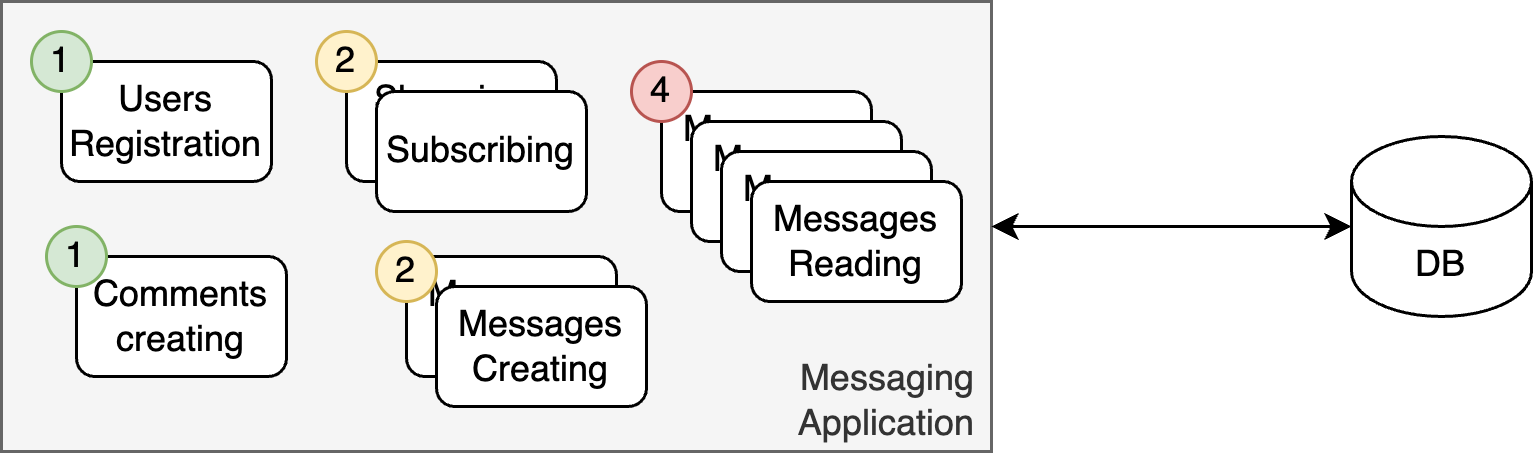

The diagram above was exported from draw.io. Its source (the exported page's mxGraphModel, read from the mxfile embedded in the PNG):
<mxGraphModel dx="1148" dy="515" grid="1" gridSize="10" guides="1" tooltips="1" connect="1" arrows="1" fold="1" page="1" pageScale="1" pageWidth="1100" pageHeight="850" math="0" shadow="0">
  <root>
    <mxCell id="0" />
    <mxCell id="1" parent="0" />
    <mxCell id="2" value="Messaging&amp;nbsp;&lt;div&gt;Application&amp;nbsp;&lt;/div&gt;" style="rounded=0;whiteSpace=wrap;html=1;verticalAlign=bottom;align=right;fillColor=#f5f5f5;fontColor=#333333;strokeColor=#666666;" vertex="1" parent="1">
      <mxGeometry y="990" width="330" height="150" as="geometry" />
    </mxCell>
    <mxCell id="3" value="Users&lt;div&gt;Registration&lt;/div&gt;" style="rounded=1;whiteSpace=wrap;html=1;" vertex="1" parent="1">
      <mxGeometry x="20" y="1010" width="70" height="40" as="geometry" />
    </mxCell>
    <mxCell id="4" value="Messages&lt;div&gt;Reading&lt;/div&gt;" style="rounded=1;whiteSpace=wrap;html=1;" vertex="1" parent="1">
      <mxGeometry x="220" y="1020" width="70" height="40" as="geometry" />
    </mxCell>
    <mxCell id="5" value="Messages&lt;div&gt;Reading&lt;/div&gt;" style="rounded=1;whiteSpace=wrap;html=1;" vertex="1" parent="1">
      <mxGeometry x="230" y="1030" width="70" height="40" as="geometry" />
    </mxCell>
    <mxCell id="6" value="Messages&lt;div&gt;Reading&lt;/div&gt;" style="rounded=1;whiteSpace=wrap;html=1;" vertex="1" parent="1">
      <mxGeometry x="240" y="1040" width="70" height="40" as="geometry" />
    </mxCell>
    <mxCell id="7" value="Messages&lt;div&gt;Reading&lt;/div&gt;" style="rounded=1;whiteSpace=wrap;html=1;" vertex="1" parent="1">
      <mxGeometry x="250" y="1050" width="70" height="40" as="geometry" />
    </mxCell>
    <mxCell id="8" value="Messages&lt;div&gt;Creating&lt;/div&gt;" style="rounded=1;whiteSpace=wrap;html=1;" vertex="1" parent="1">
      <mxGeometry x="135" y="1075" width="70" height="40" as="geometry" />
    </mxCell>
    <mxCell id="9" value="Messages&lt;div&gt;Creating&lt;/div&gt;" style="rounded=1;whiteSpace=wrap;html=1;" vertex="1" parent="1">
      <mxGeometry x="145" y="1085" width="70" height="40" as="geometry" />
    </mxCell>
    <mxCell id="10" value="4" style="ellipse;whiteSpace=wrap;html=1;aspect=fixed;rounded=1;fillColor=#f8cecc;strokeColor=#b85450;" vertex="1" parent="1">
      <mxGeometry x="210" y="1010" width="20" height="20" as="geometry" />
    </mxCell>
    <mxCell id="11" value="2" style="ellipse;whiteSpace=wrap;html=1;aspect=fixed;rounded=1;fillColor=#fff2cc;strokeColor=#d6b656;" vertex="1" parent="1">
      <mxGeometry x="125" y="1070" width="20" height="20" as="geometry" />
    </mxCell>
    <mxCell id="12" value="1" style="ellipse;whiteSpace=wrap;html=1;aspect=fixed;rounded=1;fillColor=#d5e8d4;strokeColor=#82b366;" vertex="1" parent="1">
      <mxGeometry x="10" y="1000" width="20" height="20" as="geometry" />
    </mxCell>
    <mxCell id="13" value="DB" style="shape=cylinder3;whiteSpace=wrap;html=1;boundedLbl=1;backgroundOutline=1;size=15;rounded=1;" vertex="1" parent="1">
      <mxGeometry x="450" y="1035" width="60" height="60" as="geometry" />
    </mxCell>
    <mxCell id="14" style="edgeStyle=orthogonalEdgeStyle;rounded=1;orthogonalLoop=1;jettySize=auto;html=1;exitX=1;exitY=0.5;exitDx=0;exitDy=0;entryX=0;entryY=0.5;entryDx=0;entryDy=0;entryPerimeter=0;startArrow=classic;startFill=1;" edge="1" source="2" target="13" parent="1">
      <mxGeometry relative="1" as="geometry" />
    </mxCell>
    <mxCell id="15" value="Shopping&lt;div&gt;Carts&lt;/div&gt;" style="rounded=1;whiteSpace=wrap;html=1;" vertex="1" parent="1">
      <mxGeometry x="115" y="1010" width="70" height="40" as="geometry" />
    </mxCell>
    <mxCell id="16" value="2" style="ellipse;whiteSpace=wrap;html=1;aspect=fixed;rounded=1;fillColor=#fff2cc;strokeColor=#d6b656;" vertex="1" parent="1">
      <mxGeometry x="105" y="1000" width="20" height="20" as="geometry" />
    </mxCell>
    <mxCell id="17" value="Subscribing" style="rounded=1;whiteSpace=wrap;html=1;" vertex="1" parent="1">
      <mxGeometry x="125" y="1020" width="70" height="40" as="geometry" />
    </mxCell>
    <mxCell id="18" value="Comments&lt;div&gt;creating&lt;/div&gt;" style="rounded=1;whiteSpace=wrap;html=1;" vertex="1" parent="1">
      <mxGeometry x="25" y="1075" width="70" height="40" as="geometry" />
    </mxCell>
    <mxCell id="19" value="1" style="ellipse;whiteSpace=wrap;html=1;aspect=fixed;rounded=1;fillColor=#d5e8d4;strokeColor=#82b366;" vertex="1" parent="1">
      <mxGeometry x="15" y="1065" width="20" height="20" as="geometry" />
    </mxCell>
  </root>
</mxGraphModel>